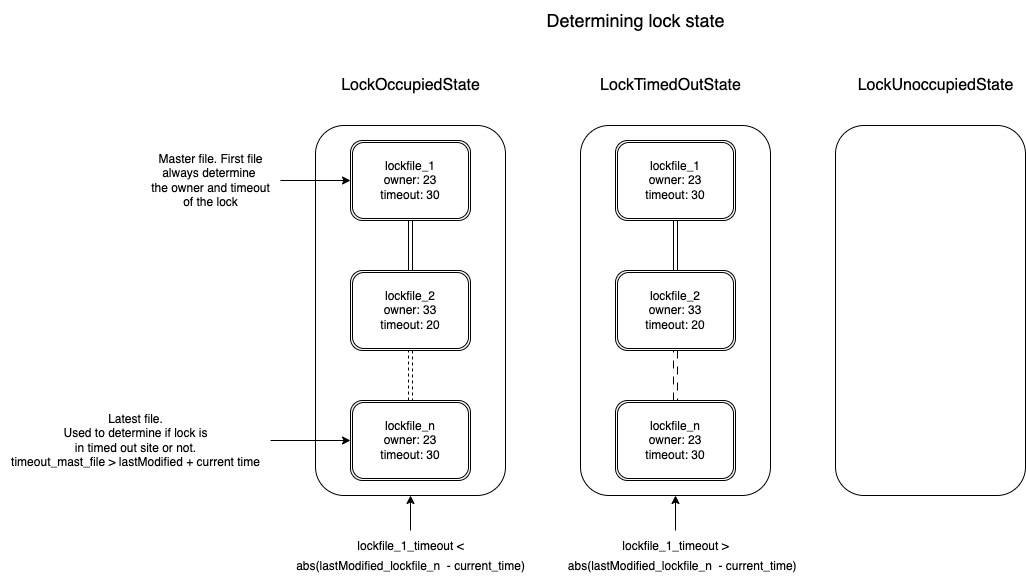

The diagram above was exported from draw.io. Its source (the exported page's mxGraphModel, read from the mxfile embedded in the PNG):
<mxGraphModel dx="-98" dy="788" grid="1" gridSize="10" guides="1" tooltips="1" connect="1" arrows="1" fold="1" page="1" pageScale="1" pageWidth="827" pageHeight="1169" math="0" shadow="0">
  <root>
    <mxCell id="0" />
    <mxCell id="1" parent="0" />
    <mxCell id="56" value="" style="rounded=1;whiteSpace=wrap;html=1;" vertex="1" parent="1">
      <mxGeometry x="1142" y="215" width="190" height="370" as="geometry" />
    </mxCell>
    <mxCell id="44" style="edgeStyle=orthogonalEdgeStyle;rounded=0;html=1;exitX=0.5;exitY=1;exitDx=0;exitDy=0;strokeColor=default;shape=link;" parent="1" source="43" edge="1">
      <mxGeometry relative="1" as="geometry">
        <mxPoint x="1237" y="360" as="targetPoint" />
      </mxGeometry>
    </mxCell>
    <mxCell id="43" value="lockfile_1&lt;br&gt;owner: 23&lt;br&gt;timeout: 30" style="shape=ext;double=1;rounded=1;whiteSpace=wrap;html=1;" parent="1" vertex="1">
      <mxGeometry x="1177" y="230" width="120" height="80" as="geometry" />
    </mxCell>
    <mxCell id="48" style="edgeStyle=orthogonalEdgeStyle;shape=link;rounded=0;html=1;entryX=0.5;entryY=0;entryDx=0;entryDy=0;strokeColor=default;dashed=1;" parent="1" source="45" target="47" edge="1">
      <mxGeometry relative="1" as="geometry" />
    </mxCell>
    <mxCell id="45" value="lockfile_2&lt;br&gt;owner: 33&lt;br&gt;timeout: 20" style="shape=ext;double=1;rounded=1;whiteSpace=wrap;html=1;" parent="1" vertex="1">
      <mxGeometry x="1177" y="360" width="120" height="80" as="geometry" />
    </mxCell>
    <mxCell id="47" value="lockfile_n&lt;br&gt;owner: 23&lt;br&gt;timeout: 30" style="shape=ext;double=1;rounded=1;whiteSpace=wrap;html=1;" parent="1" vertex="1">
      <mxGeometry x="1177" y="490" width="120" height="80" as="geometry" />
    </mxCell>
    <mxCell id="69" style="edgeStyle=none;html=1;entryX=0;entryY=0.5;entryDx=0;entryDy=0;" edge="1" parent="1" source="53" target="43">
      <mxGeometry relative="1" as="geometry" />
    </mxCell>
    <mxCell id="53" value="Master file. First file&lt;br&gt;always determine&amp;nbsp;&lt;br&gt;the owner and timeout&lt;br&gt;of the lock" style="text;html=1;align=center;verticalAlign=middle;resizable=0;points=[];autosize=1;strokeColor=none;fillColor=none;" parent="1" vertex="1">
      <mxGeometry x="967" y="235" width="140" height="70" as="geometry" />
    </mxCell>
    <mxCell id="70" style="edgeStyle=none;html=1;entryX=0;entryY=0.5;entryDx=0;entryDy=0;" edge="1" parent="1" source="55" target="47">
      <mxGeometry relative="1" as="geometry" />
    </mxCell>
    <mxCell id="55" value="Latest file.&lt;br&gt;Used to determine if lock is&lt;br&gt;in timed out site or not.&lt;br&gt;timeout_mast_file &amp;gt; lastModified + current time" style="text;html=1;align=center;verticalAlign=middle;resizable=0;points=[];autosize=1;strokeColor=none;fillColor=none;" parent="1" vertex="1">
      <mxGeometry x="827" y="495" width="270" height="70" as="geometry" />
    </mxCell>
    <mxCell id="57" value="" style="rounded=1;whiteSpace=wrap;html=1;" vertex="1" parent="1">
      <mxGeometry x="1407" y="215" width="190" height="370" as="geometry" />
    </mxCell>
    <mxCell id="58" style="edgeStyle=orthogonalEdgeStyle;rounded=0;html=1;exitX=0.5;exitY=1;exitDx=0;exitDy=0;strokeColor=default;shape=link;" edge="1" parent="1" source="59">
      <mxGeometry relative="1" as="geometry">
        <mxPoint x="1502" y="360" as="targetPoint" />
      </mxGeometry>
    </mxCell>
    <mxCell id="59" value="lockfile_1&lt;br&gt;owner: 23&lt;br&gt;timeout: 30" style="shape=ext;double=1;rounded=1;whiteSpace=wrap;html=1;" vertex="1" parent="1">
      <mxGeometry x="1442" y="230" width="120" height="80" as="geometry" />
    </mxCell>
    <mxCell id="60" style="edgeStyle=orthogonalEdgeStyle;shape=link;rounded=0;html=1;entryX=0.5;entryY=0;entryDx=0;entryDy=0;strokeColor=default;dashed=1;dashPattern=8 8;" edge="1" parent="1" source="61" target="62">
      <mxGeometry relative="1" as="geometry" />
    </mxCell>
    <mxCell id="61" value="lockfile_2&lt;br&gt;owner: 33&lt;br&gt;timeout: 20" style="shape=ext;double=1;rounded=1;whiteSpace=wrap;html=1;" vertex="1" parent="1">
      <mxGeometry x="1442" y="360" width="120" height="80" as="geometry" />
    </mxCell>
    <mxCell id="62" value="lockfile_n&lt;br&gt;owner: 23&lt;br&gt;timeout: 30" style="shape=ext;double=1;rounded=1;whiteSpace=wrap;html=1;" vertex="1" parent="1">
      <mxGeometry x="1442" y="490" width="120" height="80" as="geometry" />
    </mxCell>
    <mxCell id="63" value="" style="rounded=1;whiteSpace=wrap;html=1;" vertex="1" parent="1">
      <mxGeometry x="1662" y="215" width="190" height="370" as="geometry" />
    </mxCell>
    <mxCell id="71" value="&lt;font style=&quot;font-size: 16px;&quot;&gt;LockOccupiedState&lt;/font&gt;" style="text;html=1;align=center;verticalAlign=middle;resizable=0;points=[];autosize=1;strokeColor=none;fillColor=none;" vertex="1" parent="1">
      <mxGeometry x="1157" y="160" width="160" height="30" as="geometry" />
    </mxCell>
    <mxCell id="72" value="&lt;font style=&quot;font-size: 16px;&quot;&gt;LockTimedOutState&lt;/font&gt;" style="text;html=1;align=center;verticalAlign=middle;resizable=0;points=[];autosize=1;strokeColor=none;fillColor=none;" vertex="1" parent="1">
      <mxGeometry x="1417" y="160" width="160" height="30" as="geometry" />
    </mxCell>
    <mxCell id="73" value="&lt;font style=&quot;font-size: 16px;&quot;&gt;LockUnoccupiedState&lt;/font&gt;" style="text;html=1;align=center;verticalAlign=middle;resizable=0;points=[];autosize=1;strokeColor=none;fillColor=none;" vertex="1" parent="1">
      <mxGeometry x="1672" y="160" width="180" height="30" as="geometry" />
    </mxCell>
    <mxCell id="77" style="edgeStyle=none;html=1;entryX=0.5;entryY=1;entryDx=0;entryDy=0;fontSize=12;" edge="1" parent="1" source="75" target="57">
      <mxGeometry relative="1" as="geometry" />
    </mxCell>
    <mxCell id="75" value="&lt;font style=&quot;font-size: 12px;&quot;&gt;lockfile_1_timeout &amp;gt; &lt;br&gt;&amp;nbsp; &amp;nbsp; abs(lastModified_lockfile_n&amp;nbsp; - current_time)&lt;/font&gt;" style="text;html=1;align=center;verticalAlign=middle;resizable=0;points=[];autosize=1;strokeColor=none;fillColor=none;fontSize=16;" vertex="1" parent="1">
      <mxGeometry x="1367" y="620" width="270" height="50" as="geometry" />
    </mxCell>
    <mxCell id="79" style="edgeStyle=none;html=1;entryX=0.5;entryY=1;entryDx=0;entryDy=0;fontSize=12;" edge="1" parent="1" source="78" target="56">
      <mxGeometry relative="1" as="geometry" />
    </mxCell>
    <mxCell id="78" value="&lt;font style=&quot;font-size: 12px;&quot;&gt;lockfile_1_timeout &amp;lt; &lt;br&gt;abs(lastModified_lockfile_n&amp;nbsp; - current_time)&lt;/font&gt;" style="text;html=1;align=center;verticalAlign=middle;resizable=0;points=[];autosize=1;strokeColor=none;fillColor=none;fontSize=16;" vertex="1" parent="1">
      <mxGeometry x="1112" y="620" width="250" height="50" as="geometry" />
    </mxCell>
    <mxCell id="80" value="&lt;font style=&quot;font-size: 18px;&quot;&gt;Determining lock state&lt;/font&gt;" style="text;html=1;align=center;verticalAlign=middle;resizable=0;points=[];autosize=1;strokeColor=none;fillColor=none;fontSize=12;" vertex="1" parent="1">
      <mxGeometry x="1362" y="90" width="200" height="40" as="geometry" />
    </mxCell>
  </root>
</mxGraphModel>